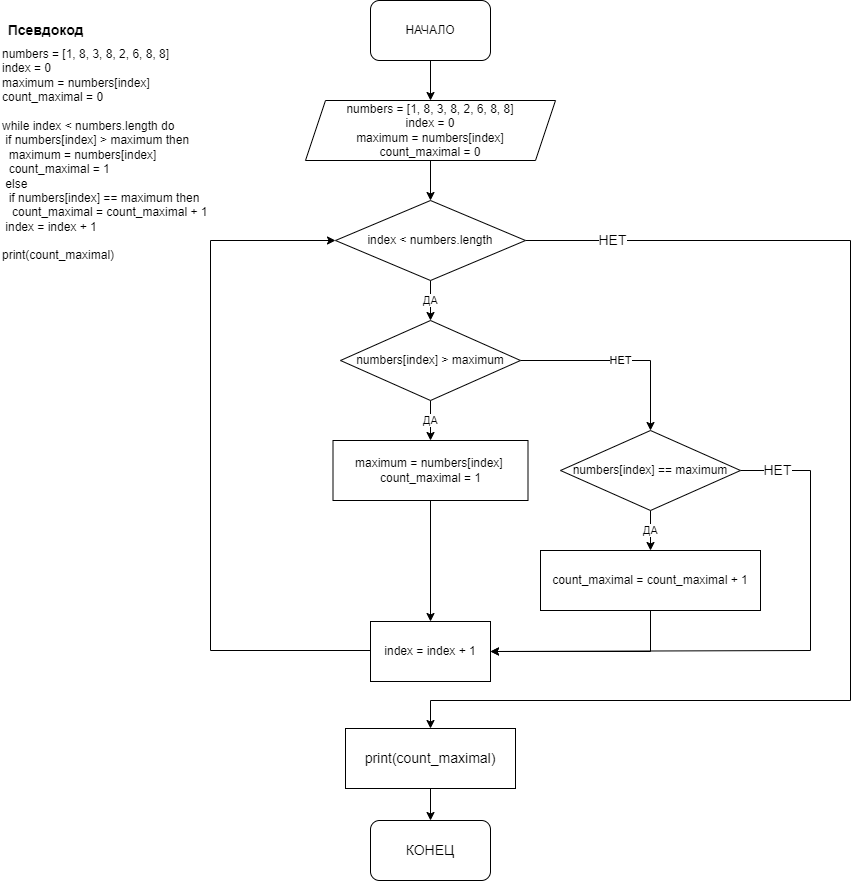

The diagram above was exported from draw.io. Its source (the exported page's mxGraphModel, read from the mxfile embedded in the PNG):
<mxGraphModel dx="1082" dy="673" grid="1" gridSize="10" guides="1" tooltips="1" connect="1" arrows="1" fold="1" page="1" pageScale="1" pageWidth="1169" pageHeight="827" background="none" math="0" shadow="0">
  <root>
    <mxCell id="0" />
    <mxCell id="1" parent="0" />
    <mxCell id="wlD0yPwoiDmn4Mzgq7Xi-59" style="edgeStyle=orthogonalEdgeStyle;rounded=0;orthogonalLoop=1;jettySize=auto;html=1;exitX=0.5;exitY=1;exitDx=0;exitDy=0;" parent="1" source="wlD0yPwoiDmn4Mzgq7Xi-55" target="wlD0yPwoiDmn4Mzgq7Xi-56" edge="1">
      <mxGeometry relative="1" as="geometry" />
    </mxCell>
    <mxCell id="wlD0yPwoiDmn4Mzgq7Xi-55" value="НАЧАЛО" style="rounded=1;whiteSpace=wrap;html=1;" parent="1" vertex="1">
      <mxGeometry x="420" y="30" width="120" height="60" as="geometry" />
    </mxCell>
    <mxCell id="wlD0yPwoiDmn4Mzgq7Xi-60" style="edgeStyle=orthogonalEdgeStyle;rounded=0;orthogonalLoop=1;jettySize=auto;html=1;exitX=0.5;exitY=1;exitDx=0;exitDy=0;entryX=0.5;entryY=0;entryDx=0;entryDy=0;" parent="1" source="wlD0yPwoiDmn4Mzgq7Xi-56" target="wlD0yPwoiDmn4Mzgq7Xi-57" edge="1">
      <mxGeometry relative="1" as="geometry" />
    </mxCell>
    <mxCell id="wlD0yPwoiDmn4Mzgq7Xi-56" value="&lt;div&gt;numbers = [1, 8, 3, 8, 2, 6, 8, 8]&lt;/div&gt;&lt;div&gt;index = 0&lt;/div&gt;&lt;div&gt;maximum = numbers[index]&lt;/div&gt;&lt;div&gt;count_maximal = 0&lt;/div&gt;" style="shape=parallelogram;perimeter=parallelogramPerimeter;whiteSpace=wrap;html=1;fixedSize=1;" parent="1" vertex="1">
      <mxGeometry x="355" y="130" width="250" height="60" as="geometry" />
    </mxCell>
    <mxCell id="wlD0yPwoiDmn4Mzgq7Xi-65" value="ДА" style="edgeStyle=orthogonalEdgeStyle;rounded=0;orthogonalLoop=1;jettySize=auto;html=1;exitX=0.5;exitY=1;exitDx=0;exitDy=0;entryX=0.5;entryY=0;entryDx=0;entryDy=0;" parent="1" source="wlD0yPwoiDmn4Mzgq7Xi-57" target="wlD0yPwoiDmn4Mzgq7Xi-58" edge="1">
      <mxGeometry relative="1" as="geometry" />
    </mxCell>
    <mxCell id="wlD0yPwoiDmn4Mzgq7Xi-81" value="НЕТ" style="edgeStyle=orthogonalEdgeStyle;rounded=0;orthogonalLoop=1;jettySize=auto;html=1;exitX=1;exitY=0.5;exitDx=0;exitDy=0;entryX=0.5;entryY=0;entryDx=0;entryDy=0;fontSize=14;" parent="1" source="wlD0yPwoiDmn4Mzgq7Xi-57" target="wlD0yPwoiDmn4Mzgq7Xi-75" edge="1">
      <mxGeometry x="-0.8596" relative="1" as="geometry">
        <Array as="points">
          <mxPoint x="900" y="270" />
          <mxPoint x="900" y="730" />
          <mxPoint x="480" y="730" />
        </Array>
        <mxPoint as="offset" />
      </mxGeometry>
    </mxCell>
    <mxCell id="wlD0yPwoiDmn4Mzgq7Xi-57" value="index &amp;lt; numbers.length" style="rhombus;whiteSpace=wrap;html=1;" parent="1" vertex="1">
      <mxGeometry x="385" y="230" width="190" height="80" as="geometry" />
    </mxCell>
    <mxCell id="wlD0yPwoiDmn4Mzgq7Xi-66" value="ДА" style="edgeStyle=orthogonalEdgeStyle;rounded=0;orthogonalLoop=1;jettySize=auto;html=1;exitX=0.5;exitY=1;exitDx=0;exitDy=0;entryX=0.5;entryY=0;entryDx=0;entryDy=0;" parent="1" source="wlD0yPwoiDmn4Mzgq7Xi-58" target="wlD0yPwoiDmn4Mzgq7Xi-62" edge="1">
      <mxGeometry relative="1" as="geometry" />
    </mxCell>
    <mxCell id="wlD0yPwoiDmn4Mzgq7Xi-68" value="НЕТ" style="edgeStyle=orthogonalEdgeStyle;rounded=0;orthogonalLoop=1;jettySize=auto;html=1;exitX=1;exitY=0.5;exitDx=0;exitDy=0;entryX=0.5;entryY=0;entryDx=0;entryDy=0;" parent="1" source="wlD0yPwoiDmn4Mzgq7Xi-58" target="wlD0yPwoiDmn4Mzgq7Xi-67" edge="1">
      <mxGeometry relative="1" as="geometry" />
    </mxCell>
    <mxCell id="wlD0yPwoiDmn4Mzgq7Xi-58" value="numbers[index] &amp;gt; maximum" style="rhombus;whiteSpace=wrap;html=1;" parent="1" vertex="1">
      <mxGeometry x="390" y="350" width="180" height="80" as="geometry" />
    </mxCell>
    <mxCell id="wlD0yPwoiDmn4Mzgq7Xi-84" style="edgeStyle=orthogonalEdgeStyle;rounded=0;orthogonalLoop=1;jettySize=auto;html=1;exitX=0.5;exitY=1;exitDx=0;exitDy=0;entryX=0.5;entryY=0;entryDx=0;entryDy=0;fontSize=14;" parent="1" source="wlD0yPwoiDmn4Mzgq7Xi-62" target="wlD0yPwoiDmn4Mzgq7Xi-71" edge="1">
      <mxGeometry relative="1" as="geometry" />
    </mxCell>
    <mxCell id="wlD0yPwoiDmn4Mzgq7Xi-62" value="maximum = numbers[index] &lt;br&gt;count_maximal = 1" style="rounded=0;whiteSpace=wrap;html=1;" parent="1" vertex="1">
      <mxGeometry x="382.5" y="470" width="195" height="60" as="geometry" />
    </mxCell>
    <mxCell id="wlD0yPwoiDmn4Mzgq7Xi-70" value="ДА" style="edgeStyle=orthogonalEdgeStyle;rounded=0;orthogonalLoop=1;jettySize=auto;html=1;exitX=0.5;exitY=1;exitDx=0;exitDy=0;entryX=0.5;entryY=0;entryDx=0;entryDy=0;" parent="1" source="wlD0yPwoiDmn4Mzgq7Xi-67" target="wlD0yPwoiDmn4Mzgq7Xi-69" edge="1">
      <mxGeometry relative="1" as="geometry" />
    </mxCell>
    <mxCell id="wlD0yPwoiDmn4Mzgq7Xi-78" value="НЕТ" style="edgeStyle=orthogonalEdgeStyle;rounded=0;orthogonalLoop=1;jettySize=auto;html=1;exitX=1;exitY=0.5;exitDx=0;exitDy=0;entryX=1;entryY=0.5;entryDx=0;entryDy=0;fontSize=14;" parent="1" source="wlD0yPwoiDmn4Mzgq7Xi-67" target="wlD0yPwoiDmn4Mzgq7Xi-71" edge="1">
      <mxGeometry x="-0.8699" relative="1" as="geometry">
        <Array as="points">
          <mxPoint x="860" y="500" />
          <mxPoint x="860" y="680" />
        </Array>
        <mxPoint as="offset" />
      </mxGeometry>
    </mxCell>
    <mxCell id="wlD0yPwoiDmn4Mzgq7Xi-67" value="numbers[index] == maximum" style="rhombus;whiteSpace=wrap;html=1;" parent="1" vertex="1">
      <mxGeometry x="610" y="460" width="180" height="80" as="geometry" />
    </mxCell>
    <mxCell id="wlD0yPwoiDmn4Mzgq7Xi-76" style="edgeStyle=orthogonalEdgeStyle;rounded=0;orthogonalLoop=1;jettySize=auto;html=1;exitX=0.5;exitY=1;exitDx=0;exitDy=0;entryX=1;entryY=0.5;entryDx=0;entryDy=0;fontSize=14;" parent="1" source="wlD0yPwoiDmn4Mzgq7Xi-69" target="wlD0yPwoiDmn4Mzgq7Xi-71" edge="1">
      <mxGeometry relative="1" as="geometry" />
    </mxCell>
    <mxCell id="wlD0yPwoiDmn4Mzgq7Xi-69" value="count_maximal = count_maximal + 1" style="rounded=0;whiteSpace=wrap;html=1;" parent="1" vertex="1">
      <mxGeometry x="590" y="580" width="220" height="60" as="geometry" />
    </mxCell>
    <mxCell id="wlD0yPwoiDmn4Mzgq7Xi-79" style="edgeStyle=orthogonalEdgeStyle;rounded=0;orthogonalLoop=1;jettySize=auto;html=1;exitX=0;exitY=0.5;exitDx=0;exitDy=0;entryX=0;entryY=0.5;entryDx=0;entryDy=0;fontSize=14;" parent="1" source="wlD0yPwoiDmn4Mzgq7Xi-71" target="wlD0yPwoiDmn4Mzgq7Xi-57" edge="1">
      <mxGeometry relative="1" as="geometry">
        <Array as="points">
          <mxPoint x="420" y="680" />
          <mxPoint x="260" y="680" />
          <mxPoint x="260" y="270" />
        </Array>
      </mxGeometry>
    </mxCell>
    <mxCell id="wlD0yPwoiDmn4Mzgq7Xi-71" value="index = index + 1" style="rounded=0;whiteSpace=wrap;html=1;" parent="1" vertex="1">
      <mxGeometry x="420" y="651" width="120" height="60" as="geometry" />
    </mxCell>
    <mxCell id="wlD0yPwoiDmn4Mzgq7Xi-72" value="numbers = [1, 8, 3, 8, 2, 6, 8, 8]&lt;br&gt;index = 0&lt;br&gt;maximum = numbers[index]&lt;br&gt;count_maximal = 0&lt;br&gt;&lt;br&gt;while index &amp;lt; numbers.length do&lt;br&gt; &lt;span style=&quot;white-space: pre&quot;&gt; &lt;/span&gt;if numbers[index] &amp;gt; maximum then&amp;nbsp;&lt;br&gt;  &lt;span style=&quot;white-space: pre&quot;&gt; &lt;/span&gt;&lt;span style=&quot;white-space: pre&quot;&gt; &lt;/span&gt;maximum = numbers[index] &lt;br&gt;&lt;span style=&quot;white-space: pre&quot;&gt; &lt;/span&gt;&lt;span style=&quot;white-space: pre&quot;&gt; &lt;/span&gt;count_maximal = 1&lt;br&gt; &lt;span style=&quot;white-space: pre&quot;&gt; &lt;/span&gt;else&lt;br&gt;  &lt;span style=&quot;white-space: pre&quot;&gt; &lt;span style=&quot;white-space: pre&quot;&gt; &lt;/span&gt;&lt;/span&gt;if numbers[index] == maximum then&amp;nbsp;&lt;br&gt;   &lt;span style=&quot;white-space: pre&quot;&gt; &lt;/span&gt;&lt;span style=&quot;white-space: pre&quot;&gt; &lt;span style=&quot;white-space: pre&quot;&gt; &lt;/span&gt;&lt;/span&gt;count_maximal = count_maximal + 1&lt;br&gt; &lt;span style=&quot;white-space: pre&quot;&gt; &lt;/span&gt;index = index + 1&lt;br&gt;&lt;br&gt;print(count_maximal)" style="text;whiteSpace=wrap;html=1;" parent="1" vertex="1">
      <mxGeometry x="50" y="70" width="230" height="210" as="geometry" />
    </mxCell>
    <mxCell id="wlD0yPwoiDmn4Mzgq7Xi-74" value="Псевдокод" style="text;html=1;resizable=0;autosize=1;align=center;verticalAlign=middle;points=[];fillColor=none;strokeColor=none;rounded=0;fontStyle=1;fontSize=14;" parent="1" vertex="1">
      <mxGeometry x="50" y="50" width="90" height="20" as="geometry" />
    </mxCell>
    <mxCell id="wlD0yPwoiDmn4Mzgq7Xi-83" style="edgeStyle=orthogonalEdgeStyle;rounded=0;orthogonalLoop=1;jettySize=auto;html=1;exitX=0.5;exitY=1;exitDx=0;exitDy=0;entryX=0.5;entryY=0;entryDx=0;entryDy=0;fontSize=14;" parent="1" source="wlD0yPwoiDmn4Mzgq7Xi-75" target="wlD0yPwoiDmn4Mzgq7Xi-82" edge="1">
      <mxGeometry relative="1" as="geometry" />
    </mxCell>
    <mxCell id="wlD0yPwoiDmn4Mzgq7Xi-75" value="print(count_maximal)" style="rounded=0;whiteSpace=wrap;html=1;fontSize=14;" parent="1" vertex="1">
      <mxGeometry x="395" y="758" width="170" height="60" as="geometry" />
    </mxCell>
    <mxCell id="wlD0yPwoiDmn4Mzgq7Xi-82" value="КОНЕЦ" style="rounded=1;whiteSpace=wrap;html=1;fontSize=14;" parent="1" vertex="1">
      <mxGeometry x="420" y="850" width="120" height="60" as="geometry" />
    </mxCell>
  </root>
</mxGraphModel>